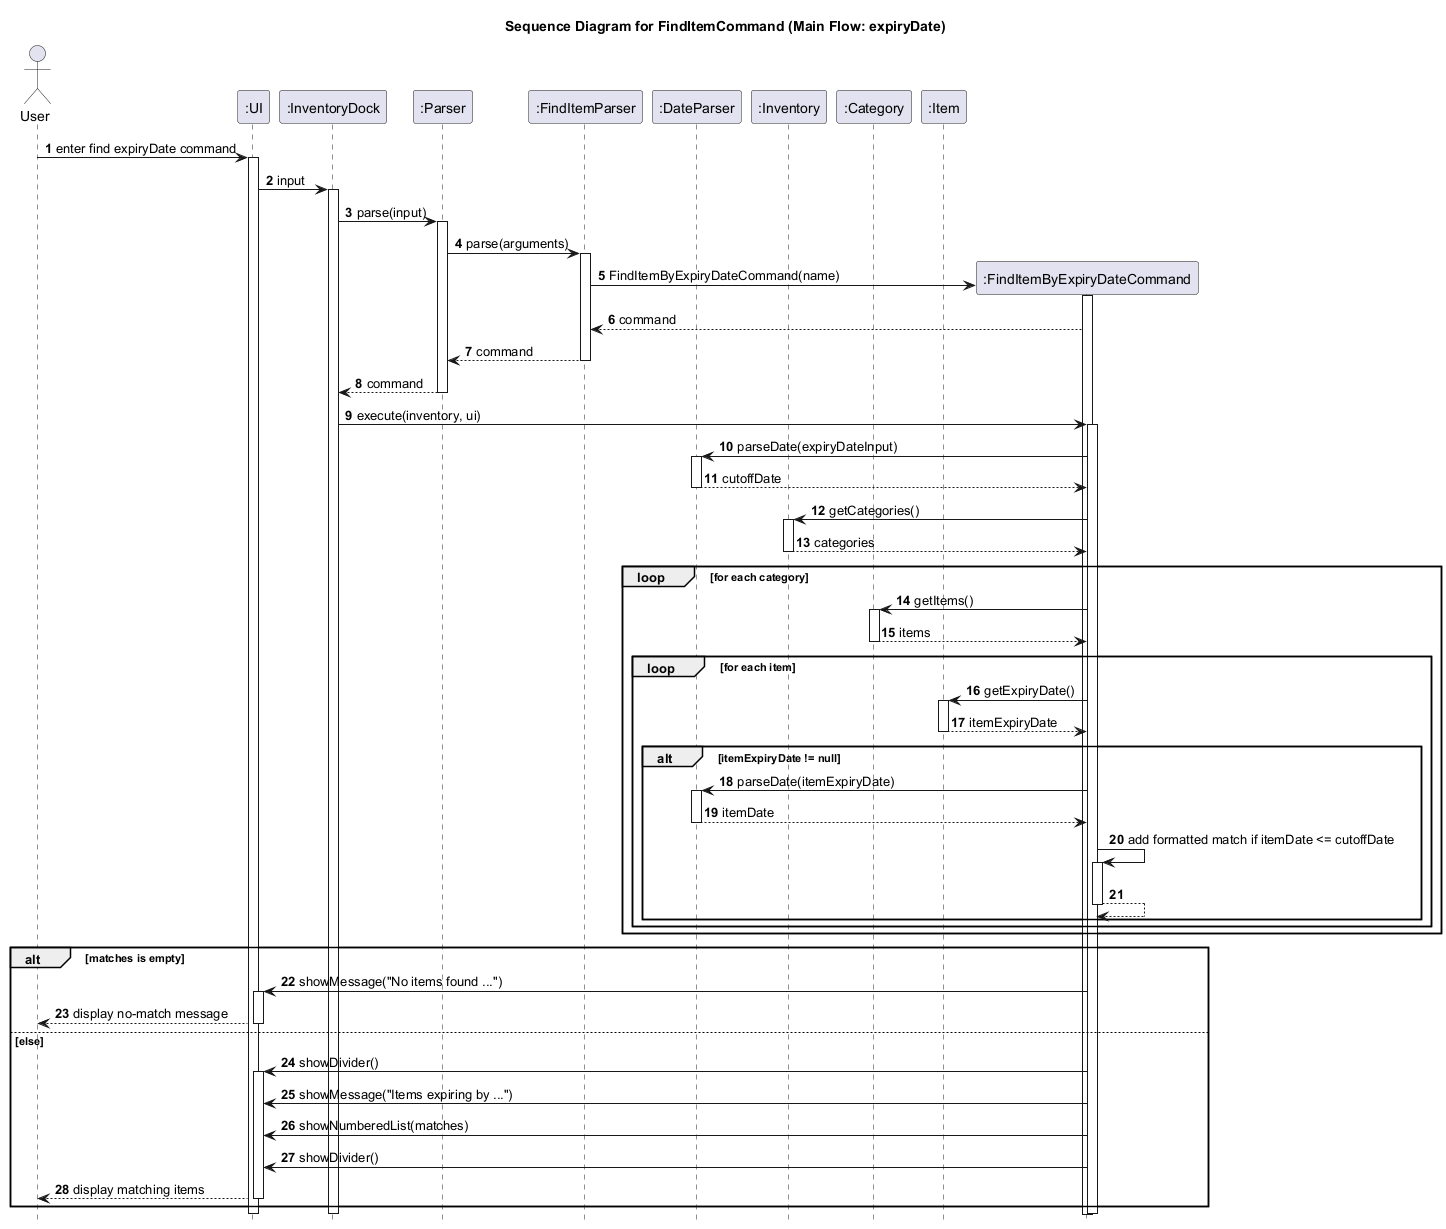

The diagram above was rendered by PlantUML. Its source (embedded in the PNG):
@startuml
title Sequence Diagram for FindItemCommand (Main Flow: expiryDate)

autonumber
hide footbox

actor User
participant ":UI" as UI
participant ":InventoryDock" as InventoryDock
participant ":Parser" as Parser
participant ":FindItemParser" as FindItemParser
participant ":DateParser" as DateParser
participant ":Inventory" as Inventory
participant ":Category" as Category
participant ":Item" as Item

User -> UI: enter find expiryDate command
activate UI
UI -> InventoryDock: input
activate InventoryDock
InventoryDock -> Parser: parse(input)
activate Parser

Parser -> FindItemParser: parse(arguments)
activate FindItemParser
create ":FindItemByExpiryDateCommand" as FindItemByExpiryDateCommand
FindItemParser -> FindItemByExpiryDateCommand: FindItemByExpiryDateCommand(name)
activate FindItemByExpiryDateCommand
FindItemByExpiryDateCommand --> FindItemParser: command
FindItemParser --> Parser: command
deactivate FindItemParser
Parser --> InventoryDock: command
deactivate Parser

InventoryDock -> FindItemByExpiryDateCommand: execute(inventory, ui)
activate FindItemByExpiryDateCommand
FindItemByExpiryDateCommand -> DateParser: parseDate(expiryDateInput)
activate DateParser
DateParser --> FindItemByExpiryDateCommand: cutoffDate
deactivate DateParser

FindItemByExpiryDateCommand -> Inventory: getCategories()
activate Inventory
Inventory --> FindItemByExpiryDateCommand: categories
deactivate Inventory

loop for each category
    FindItemByExpiryDateCommand -> Category: getItems()
    activate Category
    Category --> FindItemByExpiryDateCommand: items
    deactivate Category

    loop for each item
        FindItemByExpiryDateCommand -> Item: getExpiryDate()
        activate Item
        Item --> FindItemByExpiryDateCommand: itemExpiryDate
        deactivate Item

        alt itemExpiryDate != null
            FindItemByExpiryDateCommand -> DateParser: parseDate(itemExpiryDate)
            activate DateParser
            DateParser --> FindItemByExpiryDateCommand: itemDate
            deactivate DateParser

            FindItemByExpiryDateCommand -> FindItemByExpiryDateCommand: add formatted match if itemDate <= cutoffDate
            activate FindItemByExpiryDateCommand
            FindItemByExpiryDateCommand --> FindItemByExpiryDateCommand
            deactivate FindItemByExpiryDateCommand
        end
    end
end

alt matches is empty
    FindItemByExpiryDateCommand -> UI: showMessage("No items found ...")
    activate UI
    UI --> User: display no-match message
    deactivate UI
else else
    FindItemByExpiryDateCommand -> UI: showDivider()
    activate UI
    FindItemByExpiryDateCommand -> UI: showMessage("Items expiring by ...")
    FindItemByExpiryDateCommand -> UI: showNumberedList(matches)
    FindItemByExpiryDateCommand -> UI: showDivider()
    UI --> User: display matching items
    deactivate UI
end

deactivate FindItemByExpiryDateCommand
deactivate InventoryDock
deactivate UI
@enduml